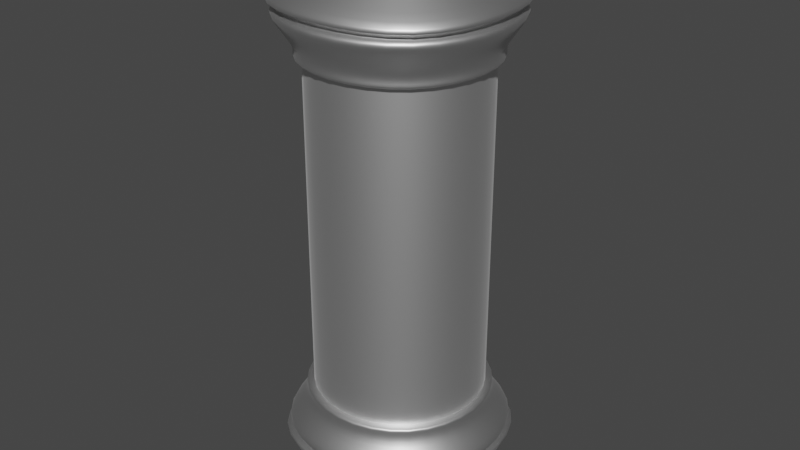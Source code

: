 # Source: fuel_rod.blend  (saved by Blender 2.82.7; exported with 4.5.12 LTS)
import bpy
from mathutils import Matrix  # noqa: F401  (used for matrix-valued properties, if any)

bpy.ops.wm.read_factory_settings(use_empty=True)
scene = bpy.context.scene
scene.name = 'Scene'

# ---- collections
col_collection = bpy.data.collections.new('Collection'); scene.collection.children.link(col_collection)

# ---- materials (node trees are filled in below, after node groups)
mat_metal = bpy.data.materials.new('metal')
mat_metal.use_transparent_shadow = False
mat_radiation = bpy.data.materials.new('radiation')
mat_radiation.use_transparent_shadow = False

# ---- material node trees
mat_metal.use_nodes = True; mat_metal.node_tree.nodes.clear()
_N = mat_metal.node_tree.nodes; _L = mat_metal.node_tree.links
n0 = _N.new('ShaderNodeOutputMaterial'); n0.name = 'Material Output'; n0.location = (300, 300)
n1 = _N.new('ShaderNodeBsdfPrincipled'); n1.name = 'Principled BSDF'; n1.location = (10, 300)
n1.distribution = 'GGX'
n1.subsurface_method = 'BURLEY'
n1.inputs[1].default_value = 1.0
n1.inputs[3].default_value = 1.45
n1.inputs[13].default_value = 1.0
n1.inputs[27].default_value = (0.0, 0.0, 0.0, 1.0)
n1.inputs[28].default_value = 1.0
_L.new(n1.outputs[0], n0.inputs[0])
n0.is_active_output = True
mat_radiation.use_nodes = True; mat_radiation.node_tree.nodes.clear()
_N = mat_radiation.node_tree.nodes; _L = mat_radiation.node_tree.links
n0 = _N.new('ShaderNodeOutputMaterial'); n0.name = 'Material Output'; n0.location = (300, 300)
n1 = _N.new('ShaderNodeBsdfPrincipled'); n1.name = 'Principled BSDF'; n1.location = (10, 300)
n1.distribution = 'GGX'
n1.subsurface_method = 'BURLEY'
n1.inputs[0].default_value = (0.2142, 0.8, 0.2795, 1.0)
n1.inputs[3].default_value = 0.0
n1.inputs[8].default_value = 1.0
n1.inputs[10].default_value = 0.2678
n1.inputs[18].default_value = 0.3115
n1.inputs[24].default_value = 0.1148
n1.inputs[27].default_value = (0.0, 0.0, 0.0, 1.0)
n1.inputs[28].default_value = 1.0
_L.new(n1.outputs[0], n0.inputs[0])
n0.is_active_output = True

# ---- world
world_world = bpy.data.worlds.new('World'); scene.world = world_world
world_world.use_nodes = True; world_world.node_tree.nodes.clear()
_N = world_world.node_tree.nodes; _L = world_world.node_tree.links
n0 = _N.new('ShaderNodeOutputWorld'); n0.name = 'World Output'; n0.location = (300, 300)
n1 = _N.new('ShaderNodeBackground'); n1.name = 'Background'; n1.location = (10, 300)
n1.inputs[0].default_value = (0.05088, 0.05088, 0.05088, 1.0)
_L.new(n1.outputs[0], n0.inputs[0])
n0.is_active_output = True
world_world.color = (0.05088, 0.05088, 0.05088)
world_world.use_sun_shadow = False
world_world.sun_shadow_jitter_overblur = 0.0

# ---- meshes
me_cube_005 = bpy.data.meshes.new('Cube.005')
me_cube_005.from_pydata([(-0.357, -0.357, -0.6392), (-0.4391, -0.4391, 0.002926), (-0.357, 0.357, -0.6392), (-0.4391, 0.4391, 0.002926), (0.357, -0.357, -0.6392), (0.4391, -0.4391, 0.002926), (0.357, 0.357, -0.6392), (0.4391, 0.4391, 0.002926), (-0.4008, 2.577e-09, -0.6291), (-0.491, -0.491, -0.000235), (-0.4992, 7.84e-09, 0.003007), (-0.491, 0.491, -0.0002349), (5.745e-10, 0.4008, -0.6291), (-3.119e-10, 0.4992, 0.003007), (0.491, 0.491, -0.0002349), (0.4008, 2.577e-09, -0.6291), (0.4992, 7.84e-09, 0.003007), (0.491, -0.491, -0.000235), (5.745e-10, -0.4008, -0.6291), (-3.119e-10, -0.4992, 0.003007), (-3.119e-10, 7.867e-09, 0.003269), (1.818e-10, -1.025e-10, -0.6855), (-3.068e-10, -0.6808, -0.0002351), (0.6808, 7.35e-09, -0.000235), (-3.068e-10, 0.6808, -0.0002349), (-0.6808, 7.35e-09, -0.000235), (-0.49, 0.49, -0.09812), (0.49, 0.49, -0.09812), (0.49, -0.49, -0.09812), (-0.49, -0.49, -0.09812), (-3.119e-10, -0.6625, -0.1116), (0.6625, -3.757e-09, -0.1116), (-3.119e-10, 0.6625, -0.1116), (-0.6625, -3.757e-09, -0.1116), (-0.4331, 0.4331, -0.5206), (0.4331, 0.4331, -0.5206), (0.4331, -0.4331, -0.5206), (1.818e-10, -0.5717, -0.5337), (0.5717, 8.498e-09, -0.5338), (1.818e-10, 0.5717, -0.5338), (-0.5717, 8.498e-09, -0.5338), (-0.4331, -0.4331, -0.5206), (-0.6664, -0.6664, -0.3502), (-0.6664, 0.6664, -0.3502), (0.6664, 0.6664, -0.3502), (0.6664, -0.6664, -0.3502), (0.0, -0.8187, -0.3506), (0.8187, 4.208e-08, -0.3506), (0.0, 0.8187, -0.3506), (-0.8187, 4.208e-08, -0.3506), (-0.6201, -0.6201, -0.2919), (-0.6201, 0.6201, -0.2919), (0.6201, 0.6201, -0.2919), (0.6201, -0.6201, -0.2919), (-4.021e-10, -0.817, -0.2923), (0.817, -2.726e-08, -0.2923), (-4.021e-10, 0.817, -0.2923), (-0.817, -2.726e-08, -0.2923), (-0.5743, 0.5743, -0.3405), (0.5743, 0.5743, -0.3405), (0.5743, -0.5743, -0.3405), (0.0, -0.7144, -0.3408), (0.7144, 2.883e-08, -0.3408), (0.0, 0.7144, -0.3408), (-0.7144, 2.883e-08, -0.3408), (-0.5743, -0.5743, -0.3405), (-0.5629, -0.5629, -0.3062), (-0.5629, 0.5629, -0.3062), (0.5629, 0.5629, -0.3062), (0.5629, -0.5629, -0.3062), (0.0, -0.731, -0.3066), (0.731, -1.133e-08, -0.3066), (0.0, 0.731, -0.3066), (-0.731, -1.133e-08, -0.3066), (-0.4885, -0.4885, -0.02649), (-0.4885, 0.4885, -0.02649), (0.4885, 0.4885, -0.02649), (0.4885, -0.4885, -0.02649), (-3.068e-10, -0.6728, -0.03009), (0.6728, 4.328e-09, -0.03009), (-3.068e-10, 0.6728, -0.03009), (-0.6728, 4.328e-09, -0.03009), (-0.357, 0.357, 2.864), (-0.4391, 0.4391, 2.222), (-0.357, -0.357, 2.864), (-0.4391, -0.4391, 2.222), (0.357, 0.357, 2.864), (0.4391, 0.4391, 2.222), (0.357, -0.357, 2.864), (0.4391, -0.4391, 2.222), (-0.4008, 1.653e-06, 2.854), (-0.491, 0.491, 2.225), (-0.4992, 1.441e-06, 2.222), (-0.491, -0.491, 2.225), (5.745e-10, -0.4008, 2.854), (-3.119e-10, -0.4992, 2.222), (0.491, -0.491, 2.225), (0.4008, 1.653e-06, 2.854), (0.4992, 1.441e-06, 2.222), (0.491, 0.491, 2.225), (5.745e-10, 0.4008, 2.854), (-3.119e-10, 0.4992, 2.222), (-3.119e-10, 1.441e-06, 2.222), (1.818e-10, 1.674e-06, 2.911), (-3.068e-10, 0.6808, 2.225), (0.6808, 1.443e-06, 2.225), (-3.068e-10, -0.6808, 2.225), (-0.6808, 1.443e-06, 2.225), (-0.49, -0.49, 2.323), (0.49, -0.49, 2.323), (0.49, 0.49, 2.323), (-0.49, 0.49, 2.323), (-3.119e-10, 0.6625, 2.337), (0.6625, 1.49e-06, 2.337), (-3.119e-10, -0.6625, 2.337), (-0.6625, 1.49e-06, 2.337), (-0.4331, -0.4331, 2.746), (0.4331, -0.4331, 2.746), (0.4331, 0.4331, 2.746), (1.818e-10, 0.5717, 2.759), (0.5717, 1.616e-06, 2.759), (1.818e-10, -0.5717, 2.759), (-0.5717, 1.616e-06, 2.759), (-0.4331, 0.4331, 2.746), (-0.6664, 0.6664, 2.575), (-0.6664, -0.6664, 2.575), (0.6664, -0.6664, 2.575), (0.6664, 0.6664, 2.575), (0.0, 0.8187, 2.576), (0.8187, 1.522e-06, 2.576), (0.0, -0.8187, 2.576), (-0.8187, 1.522e-06, 2.576), (-0.6201, 0.6201, 2.517), (-0.6201, -0.6201, 2.517), (0.6201, -0.6201, 2.517), (0.6201, 0.6201, 2.517), (-4.021e-10, 0.817, 2.518), (0.817, 1.573e-06, 2.518), (-4.021e-10, -0.817, 2.518), (-0.817, 1.573e-06, 2.518), (-0.5743, -0.5743, 2.566), (0.5743, -0.5743, 2.566), (0.5743, 0.5743, 2.566), (0.0, 0.7144, 2.566), (0.7144, 1.532e-06, 2.566), (0.0, -0.7144, 2.566), (-0.7144, 1.532e-06, 2.566), (-0.5743, 0.5743, 2.566), (-0.5629, 0.5629, 2.531), (-0.5629, -0.5629, 2.531), (0.5629, -0.5629, 2.531), (0.5629, 0.5629, 2.531), (0.0, 0.731, 2.532), (0.731, 1.561e-06, 2.532), (0.0, -0.731, 2.532), (-0.731, 1.561e-06, 2.532), (-0.4885, 0.4885, 2.252), (-0.4885, -0.4885, 2.252), (0.4885, -0.4885, 2.252), (0.4885, 0.4885, 2.252), (-3.068e-10, 0.6728, 2.255), (0.6728, 1.456e-06, 2.255), (-3.068e-10, -0.6728, 2.255), (-0.6728, 1.456e-06, 2.255), (-0.4505, -0.4505, 2.234), (-0.4505, 0.4505, 2.234), (0.4505, 0.4505, 2.234), (0.4505, -0.4505, 2.234), (-2.815e-10, -0.6246, 2.234), (0.6246, 1.218e-06, 2.234), (-2.815e-10, 0.6246, 2.234), (-0.6246, 1.218e-06, 2.234), (-0.4505, -0.4505, -0.03828), (-0.4505, 0.4505, -0.03828), (0.4505, 0.4505, -0.03828), (0.4505, -0.4505, -0.03828), (-2.815e-10, -0.6246, -0.03828), (0.6246, 1.919e-07, -0.03828), (-2.815e-10, 0.6246, -0.03828), (-0.6246, 1.919e-07, -0.03828), (-0.08326, -0.08326, 2.234), (-0.08326, 0.08326, 2.234), (0.08326, 0.08326, 2.234), (0.08326, -0.08326, 2.234), (-5.202e-11, -0.1154, 2.234), (0.1154, 7.939e-07, 2.234), (-5.202e-11, 0.1154, 2.234), (-0.1154, 7.939e-07, 2.234), (-0.08326, -0.08326, -0.03828), (-0.08326, 0.08326, -0.03828), (0.08326, 0.08326, -0.03828), (0.08326, -0.08326, -0.03828), (-5.202e-11, -0.1154, -0.03828), (0.1154, 6.042e-07, -0.03828), (-5.202e-11, 0.1154, -0.03828), (-0.1154, 6.042e-07, -0.03828)], [], [(25, 10, 3, 11), (24, 13, 7, 14), (23, 16, 5, 17), (22, 19, 1, 9), (21, 15, 4, 18), (20, 10, 1, 19), (16, 20, 19, 5), (7, 13, 20, 16), (13, 3, 10, 20), (8, 21, 18, 0), (2, 12, 21, 8), (12, 6, 15, 21), (78, 22, 9, 74), (77, 17, 22, 78), (17, 5, 19, 22), (79, 23, 17, 77), (76, 14, 23, 79), (14, 7, 16, 23), (80, 24, 14, 76), (75, 11, 24, 80), (11, 3, 13, 24), (81, 25, 11, 75), (74, 9, 25, 81), (9, 1, 10, 25), (50, 29, 33, 57), (57, 33, 26, 51), (51, 26, 32, 56), (56, 32, 27, 52), (52, 27, 31, 55), (55, 31, 28, 53), (53, 28, 30, 54), (54, 30, 29, 50), (18, 37, 41, 0), (4, 36, 37, 18), (15, 38, 36, 4), (6, 35, 38, 15), (12, 39, 35, 6), (2, 34, 39, 12), (8, 40, 34, 2), (0, 41, 40, 8), (37, 46, 42, 41), (36, 45, 46, 37), (38, 47, 45, 36), (35, 44, 47, 38), (39, 48, 44, 35), (34, 43, 48, 39), (40, 49, 43, 34), (41, 42, 49, 40), (70, 54, 50, 66), (69, 53, 54, 70), (71, 55, 53, 69), (68, 52, 55, 71), (72, 56, 52, 68), (67, 51, 56, 72), (73, 57, 51, 67), (66, 50, 57, 73), (42, 65, 64, 49), (49, 64, 58, 43), (43, 58, 63, 48), (48, 63, 59, 44), (44, 59, 62, 47), (47, 62, 60, 45), (45, 60, 61, 46), (46, 61, 65, 42), (65, 66, 73, 64), (64, 73, 67, 58), (58, 67, 72, 63), (63, 72, 68, 59), (59, 68, 71, 62), (62, 71, 69, 60), (60, 69, 70, 61), (61, 70, 66, 65), (29, 74, 81, 33), (33, 81, 75, 26), (26, 75, 80, 32), (32, 80, 76, 27), (27, 76, 79, 31), (31, 79, 77, 28), (28, 77, 78, 30), (30, 78, 74, 29), (107, 92, 85, 93), (106, 95, 89, 96), (105, 98, 87, 99), (104, 101, 83, 91), (103, 97, 86, 100), (102, 92, 83, 101), (98, 102, 101, 87), (89, 95, 102, 98), (95, 85, 92, 102), (90, 103, 100, 82), (84, 94, 103, 90), (94, 88, 97, 103), (160, 104, 91, 156), (159, 99, 104, 160), (99, 87, 101, 104), (161, 105, 99, 159), (158, 96, 105, 161), (96, 89, 98, 105), (162, 106, 96, 158), (157, 93, 106, 162), (93, 85, 95, 106), (163, 107, 93, 157), (156, 91, 107, 163), (91, 83, 92, 107), (132, 111, 115, 139), (139, 115, 108, 133), (133, 108, 114, 138), (138, 114, 109, 134), (134, 109, 113, 137), (137, 113, 110, 135), (135, 110, 112, 136), (136, 112, 111, 132), (100, 119, 123, 82), (86, 118, 119, 100), (97, 120, 118, 86), (88, 117, 120, 97), (94, 121, 117, 88), (84, 116, 121, 94), (90, 122, 116, 84), (82, 123, 122, 90), (119, 128, 124, 123), (118, 127, 128, 119), (120, 129, 127, 118), (117, 126, 129, 120), (121, 130, 126, 117), (116, 125, 130, 121), (122, 131, 125, 116), (123, 124, 131, 122), (152, 136, 132, 148), (151, 135, 136, 152), (153, 137, 135, 151), (150, 134, 137, 153), (154, 138, 134, 150), (149, 133, 138, 154), (155, 139, 133, 149), (148, 132, 139, 155), (124, 147, 146, 131), (131, 146, 140, 125), (125, 140, 145, 130), (130, 145, 141, 126), (126, 141, 144, 129), (129, 144, 142, 127), (127, 142, 143, 128), (128, 143, 147, 124), (147, 148, 155, 146), (146, 155, 149, 140), (140, 149, 154, 145), (145, 154, 150, 141), (141, 150, 153, 144), (144, 153, 151, 142), (142, 151, 152, 143), (143, 152, 148, 147), (111, 156, 163, 115), (115, 163, 157, 108), (108, 157, 162, 114), (114, 162, 158, 109), (109, 158, 161, 113), (113, 161, 159, 110), (110, 159, 160, 112), (112, 160, 156, 111), (170, 166, 174, 178), (169, 167, 175, 177), (168, 164, 172, 176), (164, 171, 179, 172), (165, 170, 178, 173), (166, 169, 177, 174), (167, 168, 176, 175), (171, 165, 173, 179), (186, 182, 190, 194), (185, 183, 191, 193), (184, 180, 188, 192), (180, 187, 195, 188), (181, 186, 194, 189), (182, 185, 193, 190), (183, 184, 192, 191), (187, 181, 189, 195)])
me_cube_005.polygons.foreach_set('use_smooth', [True] * 176)
me_cube_005.polygons.foreach_set('material_index', [0, 0, 0, 0, 0, 0, 0, 0, 0, 0, 0, 0, 0, 0, 0, 0, 0, 0, 0, 0, 0, 0, 0, 0, 0, 0, 0, 0, 0, 0, 0, 0, 0, 0, 0, 0, 0, 0, 0, 0, 0, 0, 0, 0, 0, 0, 0, 0, 0, 0, 0, 0, 0, 0, 0, 0, 0, 0, 0, 0, 0, 0, 0, 0, 0, 0, 0, 0, 0, 0, 0, 0, 0, 0, 0, 0, 0, 0, 0, 0, 0, 0, 0, 0, 0, 0, 0, 0, 0, 0, 0, 0, 0, 0, 0, 0, 0, 0, 0, 0, 0, 0, 0, 0, 0, 0, 0, 0, 0, 0, 0, 0, 0, 0, 0, 0, 0, 0, 0, 0, 0, 0, 0, 0, 0, 0, 0, 0, 0, 0, 0, 0, 0, 0, 0, 0, 0, 0, 0, 0, 0, 0, 0, 0, 0, 0, 0, 0, 0, 0, 0, 0, 0, 0, 0, 0, 0, 0, 0, 0, 1, 1, 1, 1, 1, 1, 1, 1, 1, 1, 1, 1, 1, 1, 1, 1])
_uv = me_cube_005.uv_layers.new(name='UVMap')
_uv.uv.foreach_set('vector', [0.5, 0.125, 0.625, 0.125, 0.625, 0.25, 0.5, 0.25, 0.5, 0.375, 0.625, 0.375, 0.625, 0.5, 0.5, 0.5, 0.5, 0.625, 0.625, 0.625, 0.625, 0.75, 0.5, 0.75, 0.5, 0.875, 0.625, 0.875, 0.625, 1.0, 0.5, 1.0, 0.25, 0.625, 0.375, 0.625, 0.375, 0.75, 0.25, 0.75, 0.75, 0.625, 0.875, 0.625, 0.875, 0.75, 0.75, 0.75, 0.625, 0.625, 0.75, 0.625, 0.75, 0.75, 0.625, 0.75, 0.625, 0.5, 0.75, 0.5, 0.75, 0.625, 0.625, 0.625, 0.75, 0.5, 0.875, 0.5, 0.875, 0.625, 0.75, 0.625, 0.125, 0.625, 0.25, 0.625, 0.25, 0.75, 0.125, 0.75, 0.125, 0.5, 0.25, 0.5, 0.25, 0.625, 0.125, 0.625, 0.25, 0.5, 0.375, 0.5, 0.375, 0.625, 0.25, 0.625, 0.4948, 0.875, 0.5, 0.875, 0.5, 1.0, 0.4948, 1.0, 0.4948, 0.75, 0.5, 0.75, 0.5, 0.875, 0.4948, 0.875, 0.5, 0.75, 0.625, 0.75, 0.625, 0.875, 0.5, 0.875, 0.4948, 0.625, 0.5, 0.625, 0.5, 0.75, 0.4948, 0.75, 0.4948, 0.5, 0.5, 0.5, 0.5, 0.625, 0.4948, 0.625, 0.5, 0.5, 0.625, 0.5, 0.625, 0.625, 0.5, 0.625, 0.4948, 0.375, 0.5, 0.375, 0.5, 0.5, 0.4948, 0.5, 0.4948, 0.25, 0.5, 0.25, 0.5, 0.375, 0.4948, 0.375, 0.5, 0.25, 0.625, 0.25, 0.625, 0.375, 0.5, 0.375, 0.4948, 0.125, 0.5, 0.125, 0.5, 0.25, 0.4948, 0.25, 0.4948, 0.0, 0.5, 0.0, 0.5, 0.125, 0.4948, 0.125, 0.5, 0.0, 0.625, 0.0, 0.625, 0.125, 0.5, 0.125, 0.4621, 0.0, 0.4807, 0.0, 0.4807, 0.125, 0.4621, 0.125, 0.4621, 0.125, 0.4807, 0.125, 0.4807, 0.25, 0.4621, 0.25, 0.4621, 0.25, 0.4807, 0.25, 0.4807, 0.375, 0.4621, 0.375, 0.4621, 0.375, 0.4807, 0.375, 0.4807, 0.5, 0.4621, 0.5, 0.4621, 0.5, 0.4807, 0.5, 0.4807, 0.625, 0.4621, 0.625, 0.4621, 0.625, 0.4807, 0.625, 0.4807, 0.75, 0.4621, 0.75, 0.4621, 0.75, 0.4807, 0.75, 0.4807, 0.875, 0.4621, 0.875, 0.4621, 0.875, 0.4807, 0.875, 0.4807, 1.0, 0.4621, 1.0, 0.375, 0.875, 0.4009, 0.875, 0.4009, 1.0, 0.375, 1.0, 0.375, 0.75, 0.4009, 0.75, 0.4009, 0.875, 0.375, 0.875, 0.375, 0.625, 0.4009, 0.625, 0.4009, 0.75, 0.375, 0.75, 0.375, 0.5, 0.4009, 0.5, 0.4009, 0.625, 0.375, 0.625, 0.375, 0.375, 0.4009, 0.375, 0.4009, 0.5, 0.375, 0.5, 0.375, 0.25, 0.4009, 0.25, 0.4009, 0.375, 0.375, 0.375, 0.375, 0.125, 0.4009, 0.125, 0.4009, 0.25, 0.375, 0.25, 0.375, 0.0, 0.4009, 0.0, 0.4009, 0.125, 0.375, 0.125, 0.4009, 0.875, 0.4172, 0.875, 0.4172, 1.0, 0.4009, 1.0, 0.4009, 0.75, 0.4172, 0.75, 0.4172, 0.875, 0.4009, 0.875, 0.4009, 0.625, 0.4172, 0.625, 0.4172, 0.75, 0.4009, 0.75, 0.4009, 0.5, 0.4172, 0.5, 0.4172, 0.625, 0.4009, 0.625, 0.4009, 0.375, 0.4172, 0.375, 0.4172, 0.5, 0.4009, 0.5, 0.4009, 0.25, 0.4172, 0.25, 0.4172, 0.375, 0.4009, 0.375, 0.4009, 0.125, 0.4172, 0.125, 0.4172, 0.25, 0.4009, 0.25, 0.4009, 0.0, 0.4172, 0.0, 0.4172, 0.125, 0.4009, 0.125, 0.4511, 0.875, 0.4621, 0.875, 0.4621, 1.0, 0.4511, 1.0, 0.4511, 0.75, 0.4621, 0.75, 0.4621, 0.875, 0.4511, 0.875, 0.4511, 0.625, 0.4621, 0.625, 0.4621, 0.75, 0.4511, 0.75, 0.4511, 0.5, 0.4621, 0.5, 0.4621, 0.625, 0.4511, 0.625, 0.4511, 0.375, 0.4621, 0.375, 0.4621, 0.5, 0.4511, 0.5, 0.4511, 0.25, 0.4621, 0.25, 0.4621, 0.375, 0.4511, 0.375, 0.4511, 0.125, 0.4621, 0.125, 0.4621, 0.25, 0.4511, 0.25, 0.4511, 0.0, 0.4621, 0.0, 0.4621, 0.125, 0.4511, 0.125, 0.4172, 0.0, 0.4247, 0.0, 0.4247, 0.125, 0.4172, 0.125, 0.4172, 0.125, 0.4247, 0.125, 0.4247, 0.25, 0.4172, 0.25, 0.4172, 0.25, 0.4247, 0.25, 0.4247, 0.375, 0.4172, 0.375, 0.4172, 0.375, 0.4247, 0.375, 0.4247, 0.5, 0.4172, 0.5, 0.4172, 0.5, 0.4247, 0.5, 0.4247, 0.625, 0.4172, 0.625, 0.4172, 0.625, 0.4247, 0.625, 0.4247, 0.75, 0.4172, 0.75, 0.4172, 0.75, 0.4247, 0.75, 0.4247, 0.875, 0.4172, 0.875, 0.4172, 0.875, 0.4247, 0.875, 0.4247, 1.0, 0.4172, 1.0, 0.4247, 0.0, 0.4511, 0.0, 0.4511, 0.125, 0.4247, 0.125, 0.4247, 0.125, 0.4511, 0.125, 0.4511, 0.25, 0.4247, 0.25, 0.4247, 0.25, 0.4511, 0.25, 0.4511, 0.375, 0.4247, 0.375, 0.4247, 0.375, 0.4511, 0.375, 0.4511, 0.5, 0.4247, 0.5, 0.4247, 0.5, 0.4511, 0.5, 0.4511, 0.625, 0.4247, 0.625, 0.4247, 0.625, 0.4511, 0.625, 0.4511, 0.75, 0.4247, 0.75, 0.4247, 0.75, 0.4511, 0.75, 0.4511, 0.875, 0.4247, 0.875, 0.4247, 0.875, 0.4511, 0.875, 0.4511, 1.0, 0.4247, 1.0, 0.4807, 0.0, 0.4948, 0.0, 0.4948, 0.125, 0.4807, 0.125, 0.4807, 0.125, 0.4948, 0.125, 0.4948, 0.25, 0.4807, 0.25, 0.4807, 0.25, 0.4948, 0.25, 0.4948, 0.375, 0.4807, 0.375, 0.4807, 0.375, 0.4948, 0.375, 0.4948, 0.5, 0.4807, 0.5, 0.4807, 0.5, 0.4948, 0.5, 0.4948, 0.625, 0.4807, 0.625, 0.4807, 0.625, 0.4948, 0.625, 0.4948, 0.75, 0.4807, 0.75, 0.4807, 0.75, 0.4948, 0.75, 0.4948, 0.875, 0.4807, 0.875, 0.4807, 0.875, 0.4948, 0.875, 0.4948, 1.0, 0.4807, 1.0, 0.5, 0.125, 0.625, 0.125, 0.625, 0.25, 0.5, 0.25, 0.5, 0.375, 0.625, 0.375, 0.625, 0.5, 0.5, 0.5, 0.5, 0.625, 0.625, 0.625, 0.625, 0.75, 0.5, 0.75, 0.5, 0.875, 0.625, 0.875, 0.625, 1.0, 0.5, 1.0, 0.25, 0.625, 0.375, 0.625, 0.375, 0.75, 0.25, 0.75, 0.75, 0.625, 0.875, 0.625, 0.875, 0.75, 0.75, 0.75, 0.625, 0.625, 0.75, 0.625, 0.75, 0.75, 0.625, 0.75, 0.625, 0.5, 0.75, 0.5, 0.75, 0.625, 0.625, 0.625, 0.75, 0.5, 0.875, 0.5, 0.875, 0.625, 0.75, 0.625, 0.125, 0.625, 0.25, 0.625, 0.25, 0.75, 0.125, 0.75, 0.125, 0.5, 0.25, 0.5, 0.25, 0.625, 0.125, 0.625, 0.25, 0.5, 0.375, 0.5, 0.375, 0.625, 0.25, 0.625, 0.4948, 0.875, 0.5, 0.875, 0.5, 1.0, 0.4948, 1.0, 0.4948, 0.75, 0.5, 0.75, 0.5, 0.875, 0.4948, 0.875, 0.5, 0.75, 0.625, 0.75, 0.625, 0.875, 0.5, 0.875, 0.4948, 0.625, 0.5, 0.625, 0.5, 0.75, 0.4948, 0.75, 0.4948, 0.5, 0.5, 0.5, 0.5, 0.625, 0.4948, 0.625, 0.5, 0.5, 0.625, 0.5, 0.625, 0.625, 0.5, 0.625, 0.4948, 0.375, 0.5, 0.375, 0.5, 0.5, 0.4948, 0.5, 0.4948, 0.25, 0.5, 0.25, 0.5, 0.375, 0.4948, 0.375, 0.5, 0.25, 0.625, 0.25, 0.625, 0.375, 0.5, 0.375, 0.4948, 0.125, 0.5, 0.125, 0.5, 0.25, 0.4948, 0.25, 0.4948, 0.0, 0.5, 0.0, 0.5, 0.125, 0.4948, 0.125, 0.5, 0.0, 0.625, 0.0, 0.625, 0.125, 0.5, 0.125, 0.4621, 0.0, 0.4807, 0.0, 0.4807, 0.125, 0.4621, 0.125, 0.4621, 0.125, 0.4807, 0.125, 0.4807, 0.25, 0.4621, 0.25, 0.4621, 0.25, 0.4807, 0.25, 0.4807, 0.375, 0.4621, 0.375, 0.4621, 0.375, 0.4807, 0.375, 0.4807, 0.5, 0.4621, 0.5, 0.4621, 0.5, 0.4807, 0.5, 0.4807, 0.625, 0.4621, 0.625, 0.4621, 0.625, 0.4807, 0.625, 0.4807, 0.75, 0.4621, 0.75, 0.4621, 0.75, 0.4807, 0.75, 0.4807, 0.875, 0.4621, 0.875, 0.4621, 0.875, 0.4807, 0.875, 0.4807, 1.0, 0.4621, 1.0, 0.375, 0.875, 0.4009, 0.875, 0.4009, 1.0, 0.375, 1.0, 0.375, 0.75, 0.4009, 0.75, 0.4009, 0.875, 0.375, 0.875, 0.375, 0.625, 0.4009, 0.625, 0.4009, 0.75, 0.375, 0.75, 0.375, 0.5, 0.4009, 0.5, 0.4009, 0.625, 0.375, 0.625, 0.375, 0.375, 0.4009, 0.375, 0.4009, 0.5, 0.375, 0.5, 0.375, 0.25, 0.4009, 0.25, 0.4009, 0.375, 0.375, 0.375, 0.375, 0.125, 0.4009, 0.125, 0.4009, 0.25, 0.375, 0.25, 0.375, 0.0, 0.4009, 0.0, 0.4009, 0.125, 0.375, 0.125, 0.4009, 0.875, 0.4172, 0.875, 0.4172, 1.0, 0.4009, 1.0, 0.4009, 0.75, 0.4172, 0.75, 0.4172, 0.875, 0.4009, 0.875, 0.4009, 0.625, 0.4172, 0.625, 0.4172, 0.75, 0.4009, 0.75, 0.4009, 0.5, 0.4172, 0.5, 0.4172, 0.625, 0.4009, 0.625, 0.4009, 0.375, 0.4172, 0.375, 0.4172, 0.5, 0.4009, 0.5, 0.4009, 0.25, 0.4172, 0.25, 0.4172, 0.375, 0.4009, 0.375, 0.4009, 0.125, 0.4172, 0.125, 0.4172, 0.25, 0.4009, 0.25, 0.4009, 0.0, 0.4172, 0.0, 0.4172, 0.125, 0.4009, 0.125, 0.4511, 0.875, 0.4621, 0.875, 0.4621, 1.0, 0.4511, 1.0, 0.4511, 0.75, 0.4621, 0.75, 0.4621, 0.875, 0.4511, 0.875, 0.4511, 0.625, 0.4621, 0.625, 0.4621, 0.75, 0.4511, 0.75, 0.4511, 0.5, 0.4621, 0.5, 0.4621, 0.625, 0.4511, 0.625, 0.4511, 0.375, 0.4621, 0.375, 0.4621, 0.5, 0.4511, 0.5, 0.4511, 0.25, 0.4621, 0.25, 0.4621, 0.375, 0.4511, 0.375, 0.4511, 0.125, 0.4621, 0.125, 0.4621, 0.25, 0.4511, 0.25, 0.4511, 0.0, 0.4621, 0.0, 0.4621, 0.125, 0.4511, 0.125, 0.4172, 0.0, 0.4247, 0.0, 0.4247, 0.125, 0.4172, 0.125, 0.4172, 0.125, 0.4247, 0.125, 0.4247, 0.25, 0.4172, 0.25, 0.4172, 0.25, 0.4247, 0.25, 0.4247, 0.375, 0.4172, 0.375, 0.4172, 0.375, 0.4247, 0.375, 0.4247, 0.5, 0.4172, 0.5, 0.4172, 0.5, 0.4247, 0.5, 0.4247, 0.625, 0.4172, 0.625, 0.4172, 0.625, 0.4247, 0.625, 0.4247, 0.75, 0.4172, 0.75, 0.4172, 0.75, 0.4247, 0.75, 0.4247, 0.875, 0.4172, 0.875, 0.4172, 0.875, 0.4247, 0.875, 0.4247, 1.0, 0.4172, 1.0, 0.4247, 0.0, 0.4511, 0.0, 0.4511, 0.125, 0.4247, 0.125, 0.4247, 0.125, 0.4511, 0.125, 0.4511, 0.25, 0.4247, 0.25, 0.4247, 0.25, 0.4511, 0.25, 0.4511, 0.375, 0.4247, 0.375, 0.4247, 0.375, 0.4511, 0.375, 0.4511, 0.5, 0.4247, 0.5, 0.4247, 0.5, 0.4511, 0.5, 0.4511, 0.625, 0.4247, 0.625, 0.4247, 0.625, 0.4511, 0.625, 0.4511, 0.75, 0.4247, 0.75, 0.4247, 0.75, 0.4511, 0.75, 0.4511, 0.875, 0.4247, 0.875, 0.4247, 0.875, 0.4511, 0.875, 0.4511, 1.0, 0.4247, 1.0, 0.4807, 0.0, 0.4948, 0.0, 0.4948, 0.125, 0.4807, 0.125, 0.4807, 0.125, 0.4948, 0.125, 0.4948, 0.25, 0.4807, 0.25, 0.4807, 0.25, 0.4948, 0.25, 0.4948, 0.375, 0.4807, 0.375, 0.4807, 0.375, 0.4948, 0.375, 0.4948, 0.5, 0.4807, 0.5, 0.4807, 0.5, 0.4948, 0.5, 0.4948, 0.625, 0.4807, 0.625, 0.4807, 0.625, 0.4948, 0.625, 0.4948, 0.75, 0.4807, 0.75, 0.4807, 0.75, 0.4948, 0.75, 0.4948, 0.875, 0.4807, 0.875, 0.4807, 0.875, 0.4948, 0.875, 0.4948, 1.0, 0.4807, 1.0, 0.0, 0.0, 0.0, 0.0, 0.0, 0.0, 0.0, 0.0, 0.0, 0.0, 0.0, 0.0, 0.0, 0.0, 0.0, 0.0, 0.0, 0.0, 0.0, 0.0, 0.0, 0.0, 0.0, 0.0, 0.0, 0.0, 0.0, 0.0, 0.0, 0.0, 0.0, 0.0, 0.0, 0.0, 0.0, 0.0, 0.0, 0.0, 0.0, 0.0, 0.0, 0.0, 0.0, 0.0, 0.0, 0.0, 0.0, 0.0, 0.0, 0.0, 0.0, 0.0, 0.0, 0.0, 0.0, 0.0, 0.0, 0.0, 0.0, 0.0, 0.0, 0.0, 0.0, 0.0, 0.0, 0.0, 0.0, 0.0, 0.0, 0.0, 0.0, 0.0, 0.0, 0.0, 0.0, 0.0, 0.0, 0.0, 0.0, 0.0, 0.0, 0.0, 0.0, 0.0, 0.0, 0.0, 0.0, 0.0, 0.0, 0.0, 0.0, 0.0, 0.0, 0.0, 0.0, 0.0, 0.0, 0.0, 0.0, 0.0, 0.0, 0.0, 0.0, 0.0, 0.0, 0.0, 0.0, 0.0, 0.0, 0.0, 0.0, 0.0, 0.0, 0.0, 0.0, 0.0, 0.0, 0.0, 0.0, 0.0, 0.0, 0.0, 0.0, 0.0, 0.0, 0.0, 0.0, 0.0])
me_cube_005.materials.append(mat_metal)
me_cube_005.materials.append(mat_radiation)
me_cube_005.use_remesh_fix_poles = True
me_cube_005.use_remesh_preserve_attributes = False
me_cube_005.use_mirror_vertex_groups = False
me_cube_005.update()

# ---- objects
ob_cube_002 = bpy.data.objects.new('Cube.002', me_cube_005)

# ---- transforms, parenting, visibility, modifiers, constraints
ob_cube_002.location = (0.0, -4.428e-09, 0.5014)
ob_cube_002.rotation_euler = (6.283, -0.0, 0.0)
ob_cube_002.scale = (0.5, 0.5, 0.5)
ob_cube_002.lineart.crease_threshold = 0.0
_m = ob_cube_002.modifiers.new('Subdivision', 'SUBSURF')
_m.uv_smooth = 'PRESERVE_CORNERS'
_m.levels = 2
_m.show_only_control_edges = False

# ---- collection membership
col_collection.objects.link(ob_cube_002)

# ---- scene / render settings (as saved in the file)
scene.frame_start = 1; scene.frame_end = 250; scene.frame_set(1)
scene.render.engine = 'BLENDER_EEVEE_NEXT'
scene.cycles.use_denoising = False
scene.cycles.samples = 128
scene.cycles.sampling_pattern = 'TABULATED_SOBOL'
scene.cycles.use_adaptive_sampling = False
scene.cycles.use_light_tree = False
scene.view_settings.view_transform = 'Filmic'
bpy.context.view_layer.update()

# ---- added for rendering (the .blend has no active camera and no usable light): camera, sun
cam_auto = bpy.data.cameras.new('AutoCamera')
cam_auto.lens = 50.0
cam_auto.sensor_width = 36.0
cam_auto.clip_end = 1000.0
ob_auto_camera = bpy.data.objects.new('AutoCamera', cam_auto)
scene.collection.objects.link(ob_auto_camera)
ob_auto_camera.location = (1.97869, -2.37443, 2.64066)
ob_auto_camera.rotation_euler = (1.09748, -7.21219e-08, 0.694738)
scene.camera = ob_auto_camera
light_auto_sun = bpy.data.lights.new('AutoSun', 'SUN')
light_auto_sun.energy = 3.0
light_auto_sun.angle = 0.0523599
ob_auto_sun = bpy.data.objects.new('AutoSun', light_auto_sun)
scene.collection.objects.link(ob_auto_sun)
ob_auto_sun.rotation_euler = (0.872665, 0.174533, 0.523599)
bpy.context.view_layer.update()
